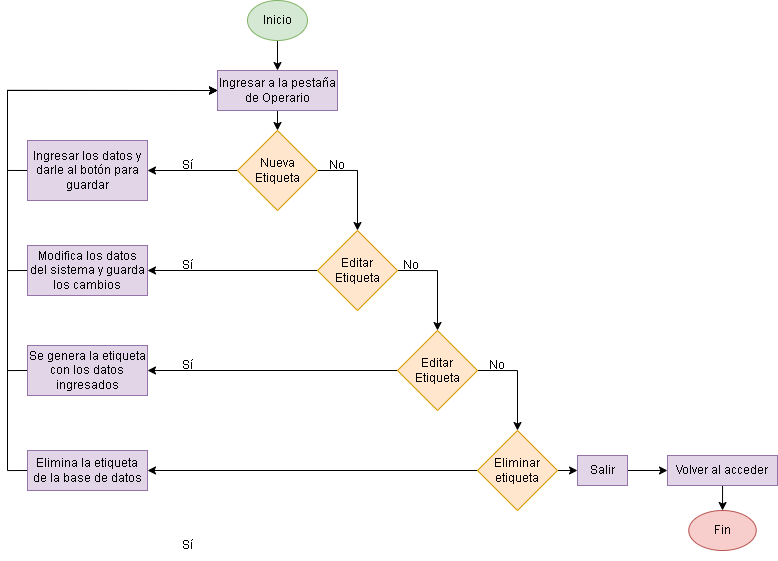

The diagram above was exported from draw.io. Its source (the exported page's mxGraphModel, read from the mxfile embedded in the PNG):
<mxGraphModel dx="818" dy="553" grid="1" gridSize="10" guides="1" tooltips="1" connect="1" arrows="1" fold="1" page="1" pageScale="1" pageWidth="827" pageHeight="1169" math="0" shadow="0">
  <root>
    <mxCell id="WIyWlLk6GJQsqaUBKTNV-0" />
    <mxCell id="WIyWlLk6GJQsqaUBKTNV-1" parent="WIyWlLk6GJQsqaUBKTNV-0" />
    <mxCell id="fO0UmXfoGjQbYwxx_Sb4-0" value="" style="edgeStyle=orthogonalEdgeStyle;rounded=0;orthogonalLoop=1;jettySize=auto;html=1;" edge="1" parent="WIyWlLk6GJQsqaUBKTNV-1" source="fO0UmXfoGjQbYwxx_Sb4-1" target="fO0UmXfoGjQbYwxx_Sb4-3">
      <mxGeometry relative="1" as="geometry" />
    </mxCell>
    <mxCell id="fO0UmXfoGjQbYwxx_Sb4-1" value="Inicio" style="ellipse;whiteSpace=wrap;html=1;fillColor=#d5e8d4;strokeColor=#82b366;" vertex="1" parent="WIyWlLk6GJQsqaUBKTNV-1">
      <mxGeometry x="250" y="130" width="60" height="40" as="geometry" />
    </mxCell>
    <mxCell id="fO0UmXfoGjQbYwxx_Sb4-66" style="edgeStyle=orthogonalEdgeStyle;rounded=0;orthogonalLoop=1;jettySize=auto;html=1;exitX=0.5;exitY=1;exitDx=0;exitDy=0;entryX=0.5;entryY=0;entryDx=0;entryDy=0;" edge="1" parent="WIyWlLk6GJQsqaUBKTNV-1" source="fO0UmXfoGjQbYwxx_Sb4-3" target="fO0UmXfoGjQbYwxx_Sb4-65">
      <mxGeometry relative="1" as="geometry" />
    </mxCell>
    <mxCell id="fO0UmXfoGjQbYwxx_Sb4-3" value="Ingresar a la pestaña de Operario" style="rounded=0;whiteSpace=wrap;html=1;fillColor=#e1d5e7;strokeColor=#9673a6;" vertex="1" parent="WIyWlLk6GJQsqaUBKTNV-1">
      <mxGeometry x="220" y="200" width="120" height="40" as="geometry" />
    </mxCell>
    <mxCell id="fO0UmXfoGjQbYwxx_Sb4-68" style="edgeStyle=orthogonalEdgeStyle;rounded=0;orthogonalLoop=1;jettySize=auto;html=1;exitX=0;exitY=0.5;exitDx=0;exitDy=0;" edge="1" parent="WIyWlLk6GJQsqaUBKTNV-1" source="fO0UmXfoGjQbYwxx_Sb4-32">
      <mxGeometry relative="1" as="geometry">
        <mxPoint x="220" y="220" as="targetPoint" />
        <Array as="points">
          <mxPoint x="10" y="300" />
          <mxPoint x="10" y="220" />
        </Array>
      </mxGeometry>
    </mxCell>
    <mxCell id="fO0UmXfoGjQbYwxx_Sb4-32" value="Ingresar los datos y darle al botón para guardar" style="rounded=0;whiteSpace=wrap;html=1;fillColor=#e1d5e7;strokeColor=#9673a6;" vertex="1" parent="WIyWlLk6GJQsqaUBKTNV-1">
      <mxGeometry x="30" y="270" width="120" height="60" as="geometry" />
    </mxCell>
    <mxCell id="fO0UmXfoGjQbYwxx_Sb4-63" style="edgeStyle=orthogonalEdgeStyle;rounded=0;orthogonalLoop=1;jettySize=auto;html=1;exitX=0;exitY=0.5;exitDx=0;exitDy=0;entryX=1;entryY=0.5;entryDx=0;entryDy=0;" edge="1" parent="WIyWlLk6GJQsqaUBKTNV-1" source="fO0UmXfoGjQbYwxx_Sb4-39" target="fO0UmXfoGjQbYwxx_Sb4-47">
      <mxGeometry relative="1" as="geometry" />
    </mxCell>
    <mxCell id="fO0UmXfoGjQbYwxx_Sb4-73" style="edgeStyle=orthogonalEdgeStyle;rounded=0;orthogonalLoop=1;jettySize=auto;html=1;exitX=1;exitY=0.5;exitDx=0;exitDy=0;entryX=0.5;entryY=0;entryDx=0;entryDy=0;" edge="1" parent="WIyWlLk6GJQsqaUBKTNV-1" source="fO0UmXfoGjQbYwxx_Sb4-39" target="fO0UmXfoGjQbYwxx_Sb4-72">
      <mxGeometry relative="1" as="geometry" />
    </mxCell>
    <mxCell id="fO0UmXfoGjQbYwxx_Sb4-39" value="Editar Etiqueta" style="rhombus;whiteSpace=wrap;html=1;fillColor=#ffe6cc;strokeColor=#d79b00;" vertex="1" parent="WIyWlLk6GJQsqaUBKTNV-1">
      <mxGeometry x="320" y="360" width="80" height="80" as="geometry" />
    </mxCell>
    <mxCell id="fO0UmXfoGjQbYwxx_Sb4-41" style="edgeStyle=orthogonalEdgeStyle;rounded=0;orthogonalLoop=1;jettySize=auto;html=1;exitX=0;exitY=0.5;exitDx=0;exitDy=0;entryX=1;entryY=0.5;entryDx=0;entryDy=0;" edge="1" parent="WIyWlLk6GJQsqaUBKTNV-1" source="fO0UmXfoGjQbYwxx_Sb4-42" target="fO0UmXfoGjQbYwxx_Sb4-51">
      <mxGeometry relative="1" as="geometry" />
    </mxCell>
    <mxCell id="fO0UmXfoGjQbYwxx_Sb4-84" style="edgeStyle=orthogonalEdgeStyle;rounded=0;orthogonalLoop=1;jettySize=auto;html=1;exitX=1;exitY=0.5;exitDx=0;exitDy=0;entryX=0;entryY=0.5;entryDx=0;entryDy=0;" edge="1" parent="WIyWlLk6GJQsqaUBKTNV-1" source="fO0UmXfoGjQbYwxx_Sb4-42" target="fO0UmXfoGjQbYwxx_Sb4-53">
      <mxGeometry relative="1" as="geometry" />
    </mxCell>
    <mxCell id="fO0UmXfoGjQbYwxx_Sb4-42" value="Eliminar etiqueta" style="rhombus;whiteSpace=wrap;html=1;fillColor=#ffe6cc;strokeColor=#d79b00;" vertex="1" parent="WIyWlLk6GJQsqaUBKTNV-1">
      <mxGeometry x="480" y="560" width="80" height="80" as="geometry" />
    </mxCell>
    <mxCell id="fO0UmXfoGjQbYwxx_Sb4-45" value="Sí" style="text;html=1;strokeColor=none;fillColor=none;align=center;verticalAlign=middle;whiteSpace=wrap;rounded=0;" vertex="1" parent="WIyWlLk6GJQsqaUBKTNV-1">
      <mxGeometry x="160" y="380" width="60" height="30" as="geometry" />
    </mxCell>
    <mxCell id="fO0UmXfoGjQbYwxx_Sb4-46" style="edgeStyle=orthogonalEdgeStyle;rounded=0;orthogonalLoop=1;jettySize=auto;html=1;exitX=0;exitY=0.5;exitDx=0;exitDy=0;entryX=0;entryY=0.5;entryDx=0;entryDy=0;" edge="1" parent="WIyWlLk6GJQsqaUBKTNV-1" source="fO0UmXfoGjQbYwxx_Sb4-47" target="fO0UmXfoGjQbYwxx_Sb4-3">
      <mxGeometry relative="1" as="geometry" />
    </mxCell>
    <mxCell id="fO0UmXfoGjQbYwxx_Sb4-47" value="Modifica los datos del sistema y guarda los cambios" style="rounded=0;whiteSpace=wrap;html=1;fillColor=#e1d5e7;strokeColor=#9673a6;" vertex="1" parent="WIyWlLk6GJQsqaUBKTNV-1">
      <mxGeometry x="30" y="375" width="120" height="50" as="geometry" />
    </mxCell>
    <mxCell id="fO0UmXfoGjQbYwxx_Sb4-48" value="Sí" style="text;html=1;strokeColor=none;fillColor=none;align=center;verticalAlign=middle;whiteSpace=wrap;rounded=0;" vertex="1" parent="WIyWlLk6GJQsqaUBKTNV-1">
      <mxGeometry x="160" y="660" width="60" height="30" as="geometry" />
    </mxCell>
    <mxCell id="fO0UmXfoGjQbYwxx_Sb4-50" style="edgeStyle=orthogonalEdgeStyle;rounded=0;orthogonalLoop=1;jettySize=auto;html=1;exitX=0;exitY=0.5;exitDx=0;exitDy=0;entryX=0;entryY=0.5;entryDx=0;entryDy=0;" edge="1" parent="WIyWlLk6GJQsqaUBKTNV-1" source="fO0UmXfoGjQbYwxx_Sb4-51" target="fO0UmXfoGjQbYwxx_Sb4-3">
      <mxGeometry relative="1" as="geometry" />
    </mxCell>
    <mxCell id="fO0UmXfoGjQbYwxx_Sb4-51" value="Elimina la etiqueta de la base de datos" style="rounded=0;whiteSpace=wrap;html=1;fillColor=#e1d5e7;strokeColor=#9673a6;" vertex="1" parent="WIyWlLk6GJQsqaUBKTNV-1">
      <mxGeometry x="30" y="580" width="120" height="40" as="geometry" />
    </mxCell>
    <mxCell id="fO0UmXfoGjQbYwxx_Sb4-52" value="" style="edgeStyle=orthogonalEdgeStyle;rounded=0;orthogonalLoop=1;jettySize=auto;html=1;" edge="1" parent="WIyWlLk6GJQsqaUBKTNV-1" source="fO0UmXfoGjQbYwxx_Sb4-53" target="fO0UmXfoGjQbYwxx_Sb4-55">
      <mxGeometry relative="1" as="geometry" />
    </mxCell>
    <mxCell id="fO0UmXfoGjQbYwxx_Sb4-53" value="Salir" style="rounded=0;whiteSpace=wrap;html=1;fillColor=#e1d5e7;strokeColor=#9673a6;" vertex="1" parent="WIyWlLk6GJQsqaUBKTNV-1">
      <mxGeometry x="580" y="585" width="50" height="30" as="geometry" />
    </mxCell>
    <mxCell id="fO0UmXfoGjQbYwxx_Sb4-54" value="" style="edgeStyle=orthogonalEdgeStyle;rounded=0;orthogonalLoop=1;jettySize=auto;html=1;" edge="1" parent="WIyWlLk6GJQsqaUBKTNV-1" source="fO0UmXfoGjQbYwxx_Sb4-55" target="fO0UmXfoGjQbYwxx_Sb4-56">
      <mxGeometry relative="1" as="geometry" />
    </mxCell>
    <mxCell id="fO0UmXfoGjQbYwxx_Sb4-55" value="Volver al acceder" style="rounded=0;whiteSpace=wrap;html=1;fillColor=#e1d5e7;strokeColor=#9673a6;" vertex="1" parent="WIyWlLk6GJQsqaUBKTNV-1">
      <mxGeometry x="670" y="585" width="110" height="30" as="geometry" />
    </mxCell>
    <mxCell id="fO0UmXfoGjQbYwxx_Sb4-56" value="Fin" style="ellipse;whiteSpace=wrap;html=1;fillColor=#f8cecc;strokeColor=#b85450;" vertex="1" parent="WIyWlLk6GJQsqaUBKTNV-1">
      <mxGeometry x="691.25" y="640" width="67.5" height="40" as="geometry" />
    </mxCell>
    <mxCell id="fO0UmXfoGjQbYwxx_Sb4-67" style="edgeStyle=orthogonalEdgeStyle;rounded=0;orthogonalLoop=1;jettySize=auto;html=1;exitX=0;exitY=0.5;exitDx=0;exitDy=0;entryX=1;entryY=0.5;entryDx=0;entryDy=0;" edge="1" parent="WIyWlLk6GJQsqaUBKTNV-1" source="fO0UmXfoGjQbYwxx_Sb4-65" target="fO0UmXfoGjQbYwxx_Sb4-32">
      <mxGeometry relative="1" as="geometry" />
    </mxCell>
    <mxCell id="fO0UmXfoGjQbYwxx_Sb4-69" style="edgeStyle=orthogonalEdgeStyle;rounded=0;orthogonalLoop=1;jettySize=auto;html=1;exitX=1;exitY=0.5;exitDx=0;exitDy=0;entryX=0.5;entryY=0;entryDx=0;entryDy=0;" edge="1" parent="WIyWlLk6GJQsqaUBKTNV-1" source="fO0UmXfoGjQbYwxx_Sb4-65" target="fO0UmXfoGjQbYwxx_Sb4-39">
      <mxGeometry relative="1" as="geometry" />
    </mxCell>
    <mxCell id="fO0UmXfoGjQbYwxx_Sb4-65" value="Nueva Etiqueta" style="rhombus;whiteSpace=wrap;html=1;fillColor=#ffe6cc;strokeColor=#d79b00;" vertex="1" parent="WIyWlLk6GJQsqaUBKTNV-1">
      <mxGeometry x="240" y="260" width="80" height="80" as="geometry" />
    </mxCell>
    <mxCell id="fO0UmXfoGjQbYwxx_Sb4-70" value="Sí" style="text;html=1;strokeColor=none;fillColor=none;align=center;verticalAlign=middle;whiteSpace=wrap;rounded=0;" vertex="1" parent="WIyWlLk6GJQsqaUBKTNV-1">
      <mxGeometry x="160" y="280" width="60" height="30" as="geometry" />
    </mxCell>
    <mxCell id="fO0UmXfoGjQbYwxx_Sb4-75" style="edgeStyle=orthogonalEdgeStyle;rounded=0;orthogonalLoop=1;jettySize=auto;html=1;exitX=0;exitY=0.5;exitDx=0;exitDy=0;entryX=1;entryY=0.5;entryDx=0;entryDy=0;" edge="1" parent="WIyWlLk6GJQsqaUBKTNV-1" source="fO0UmXfoGjQbYwxx_Sb4-72" target="fO0UmXfoGjQbYwxx_Sb4-74">
      <mxGeometry relative="1" as="geometry" />
    </mxCell>
    <mxCell id="fO0UmXfoGjQbYwxx_Sb4-81" style="edgeStyle=orthogonalEdgeStyle;rounded=0;orthogonalLoop=1;jettySize=auto;html=1;exitX=1;exitY=0.5;exitDx=0;exitDy=0;entryX=0.5;entryY=0;entryDx=0;entryDy=0;" edge="1" parent="WIyWlLk6GJQsqaUBKTNV-1" source="fO0UmXfoGjQbYwxx_Sb4-72" target="fO0UmXfoGjQbYwxx_Sb4-42">
      <mxGeometry relative="1" as="geometry" />
    </mxCell>
    <mxCell id="fO0UmXfoGjQbYwxx_Sb4-72" value="Editar Etiqueta" style="rhombus;whiteSpace=wrap;html=1;fillColor=#ffe6cc;strokeColor=#d79b00;" vertex="1" parent="WIyWlLk6GJQsqaUBKTNV-1">
      <mxGeometry x="400" y="460" width="80" height="80" as="geometry" />
    </mxCell>
    <mxCell id="fO0UmXfoGjQbYwxx_Sb4-76" style="edgeStyle=orthogonalEdgeStyle;rounded=0;orthogonalLoop=1;jettySize=auto;html=1;exitX=0;exitY=0.5;exitDx=0;exitDy=0;entryX=0;entryY=0.5;entryDx=0;entryDy=0;" edge="1" parent="WIyWlLk6GJQsqaUBKTNV-1" source="fO0UmXfoGjQbYwxx_Sb4-74" target="fO0UmXfoGjQbYwxx_Sb4-3">
      <mxGeometry relative="1" as="geometry" />
    </mxCell>
    <mxCell id="fO0UmXfoGjQbYwxx_Sb4-74" value="Se genera la etiqueta con los datos ingresados" style="rounded=0;whiteSpace=wrap;html=1;fillColor=#e1d5e7;strokeColor=#9673a6;" vertex="1" parent="WIyWlLk6GJQsqaUBKTNV-1">
      <mxGeometry x="30" y="475" width="120" height="50" as="geometry" />
    </mxCell>
    <mxCell id="fO0UmXfoGjQbYwxx_Sb4-77" value="No" style="text;html=1;strokeColor=none;fillColor=none;align=center;verticalAlign=middle;whiteSpace=wrap;rounded=0;" vertex="1" parent="WIyWlLk6GJQsqaUBKTNV-1">
      <mxGeometry x="310" y="280" width="60" height="30" as="geometry" />
    </mxCell>
    <mxCell id="fO0UmXfoGjQbYwxx_Sb4-78" value="No" style="text;html=1;strokeColor=none;fillColor=none;align=center;verticalAlign=middle;whiteSpace=wrap;rounded=0;" vertex="1" parent="WIyWlLk6GJQsqaUBKTNV-1">
      <mxGeometry x="384" y="380" width="60" height="30" as="geometry" />
    </mxCell>
    <mxCell id="fO0UmXfoGjQbYwxx_Sb4-80" value="Sí" style="text;html=1;strokeColor=none;fillColor=none;align=center;verticalAlign=middle;whiteSpace=wrap;rounded=0;" vertex="1" parent="WIyWlLk6GJQsqaUBKTNV-1">
      <mxGeometry x="160" y="480" width="60" height="30" as="geometry" />
    </mxCell>
    <mxCell id="fO0UmXfoGjQbYwxx_Sb4-82" value="No" style="text;html=1;strokeColor=none;fillColor=none;align=center;verticalAlign=middle;whiteSpace=wrap;rounded=0;" vertex="1" parent="WIyWlLk6GJQsqaUBKTNV-1">
      <mxGeometry x="470" y="480" width="60" height="30" as="geometry" />
    </mxCell>
  </root>
</mxGraphModel>